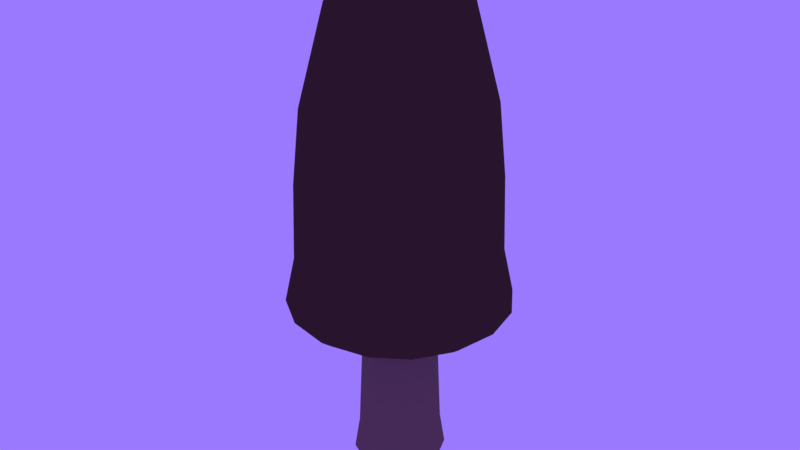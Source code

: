 # Source: SK_Mushroom_01.blend  (saved by Blender 2.80.75; exported with 4.5.12 LTS)
import bpy
from mathutils import Matrix  # noqa: F401  (used for matrix-valued properties, if any)

bpy.ops.wm.read_factory_settings(use_empty=True)
scene = bpy.context.scene
scene.name = 'Scene'

# ---- materials (node trees are filled in below, after node groups)
mat_material = bpy.data.materials.new('Material')
mat_material_001 = bpy.data.materials.new('Material.001')

# ---- node groups
ng_auto_smooth = bpy.data.node_groups.new('Auto Smooth', 'GeometryNodeTree')
_s = ng_auto_smooth.interface.new_socket(name='Geometry', in_out='OUTPUT', socket_type='NodeSocketGeometry')
_s = ng_auto_smooth.interface.new_socket(name='Geometry', in_out='INPUT', socket_type='NodeSocketGeometry')
_s = ng_auto_smooth.interface.new_socket(name='Angle', in_out='INPUT', socket_type='NodeSocketFloat')
_s.subtype = 'ANGLE'
_s.min_value = 0.0
_s.max_value = 3.142
ng_auto_smooth.is_modifier = True
_N = ng_auto_smooth.nodes; _L = ng_auto_smooth.links
n0 = _N.new('NodeGroupOutput'); n0.name = 'Group Output'; n0.location = (480, -100)
n1 = _N.new('NodeGroupInput'); n1.name = 'Group Input'; n1.location = (-420, -300)
n2 = _N.new('NodeGroupInput'); n2.name = 'Group Input.001'; n2.location = (-60, -100)
n3 = _N.new('GeometryNodeSetShadeSmooth'); n3.name = 'Set Shade Smooth'; n3.location = (120, -100)
n3.domain = 'EDGE'
n4 = _N.new('GeometryNodeSetShadeSmooth'); n4.name = 'Set Shade Smooth.001'; n4.location = (300, -100)
n5 = _N.new('GeometryNodeInputMeshEdgeAngle'); n5.name = 'Edge Angle'; n5.location = (-420, -220)
n6 = _N.new('GeometryNodeInputEdgeSmooth'); n6.name = 'Is Edge Smooth'; n6.location = (-60, -160)
n7 = _N.new('GeometryNodeInputShadeSmooth'); n7.name = 'Is Face Smooth'; n7.location = (-240, -340)
n8 = _N.new('FunctionNodeBooleanMath'); n8.name = 'Boolean Math'; n8.location = (-60, -220)
n9 = _N.new('FunctionNodeCompare'); n9.name = 'Compare'; n9.location = (-240, -180)
n9.operation = 'LESS_EQUAL'
_L.new(n5.outputs[0], n9.inputs[0])
_L.new(n4.outputs[0], n0.inputs[0])
_L.new(n1.outputs[1], n9.inputs[1])
_L.new(n9.outputs[0], n8.inputs[0])
_L.new(n7.outputs[0], n8.inputs[1])
_L.new(n2.outputs[0], n3.inputs[0])
_L.new(n6.outputs[0], n3.inputs[1])
_L.new(n3.outputs[0], n4.inputs[0])
_L.new(n8.outputs[0], n3.inputs[2])
n0.is_active_output = True

# ---- material node trees
mat_material.use_nodes = True; mat_material.node_tree.nodes.clear()
_N = mat_material.node_tree.nodes; _L = mat_material.node_tree.links
n0 = _N.new('ShaderNodeOutputMaterial'); n0.name = 'Material Output'; n0.location = (300, 300)
n1 = _N.new('ShaderNodeBsdfPrincipled'); n1.name = 'Principled BSDF'; n1.location = (10, 300)
n1.distribution = 'GGX'
n1.subsurface_method = 'BURLEY'
n1.inputs[0].default_value = (0.06681, 0.03733, 0.02666, 1.0)
n1.inputs[3].default_value = 1.45
n1.inputs[13].default_value = 0.0
n1.inputs[27].default_value = (0.0, 0.0, 0.0, 1.0)
n1.inputs[28].default_value = 1.0
_L.new(n1.outputs[0], n0.inputs[0])
n0.is_active_output = True
mat_material_001.use_nodes = True; mat_material_001.node_tree.nodes.clear()
_N = mat_material_001.node_tree.nodes; _L = mat_material_001.node_tree.links
n0 = _N.new('ShaderNodeOutputMaterial'); n0.name = 'Material Output'; n0.location = (300, 300)
n1 = _N.new('ShaderNodeBsdfPrincipled'); n1.name = 'Principled BSDF'; n1.location = (10, 300)
n1.distribution = 'GGX'
n1.subsurface_method = 'BURLEY'
n1.inputs[0].default_value = (0.1878, 0.125, 0.1017, 1.0)
n1.inputs[3].default_value = 1.45
n1.inputs[13].default_value = 0.0
n1.inputs[27].default_value = (0.0, 0.0, 0.0, 1.0)
n1.inputs[28].default_value = 1.0
_L.new(n1.outputs[0], n0.inputs[0])
n0.is_active_output = True

# ---- world
world_world = bpy.data.worlds.new('World'); scene.world = world_world
world_world.color = (0.3295, 0.1926, 1.0)
world_world.use_sun_shadow = False
world_world.sun_shadow_jitter_overblur = 0.0

# ---- meshes
me_plane_001 = bpy.data.meshes.new('Plane.001')
me_plane_001.from_pydata([(0.5257, 1.115e-10, 2.322), (0.5834, 1.172e-07, 1.451), (0.5185, 0.01879, 1.201), (0.641, 1.527e-07, 1.186), (0.3807, -7.453e-08, 2.878), (0.135, -1.201e-07, 3.217), (0.0, -1.251e-07, 3.254), (0.0, -5.98e-08, 2.436), (0.5685, 5.773e-08, 1.894), (0.5797, 0.009393, 1.138), (0.4857, 0.2012, 2.322), (0.539, 0.2232, 1.451), (0.4718, 0.2158, 1.201), (0.5922, 0.2453, 1.186), (0.3517, 0.1457, 2.878), (0.1247, 0.05167, 3.217), (4.787e-08, -1.156e-07, 3.254), (2.289e-08, -5.525e-08, 2.436), (0.5252, 0.2175, 1.894), (0.532, 0.2305, 1.138), (0.3717, 0.3717, 2.322), (0.4125, 0.4125, 1.451), (0.3533, 0.3799, 1.201), (0.4532, 0.4532, 1.186), (0.2692, 0.2692, 2.878), (0.09547, 0.09547, 3.217), (8.846e-08, -8.846e-08, 3.254), (4.229e-08, -4.229e-08, 2.436), (0.402, 0.402, 1.894), (0.4033, 0.4166, 1.138), (0.2012, 0.4857, 2.322), (0.2232, 0.539, 1.451), (0.1811, 0.4862, 1.201), (0.2453, 0.5922, 1.186), (0.1457, 0.3517, 2.878), (0.05167, 0.1247, 3.217), (1.156e-07, -4.787e-08, 3.254), (5.525e-08, -2.289e-08, 2.436), (0.2175, 0.5252, 1.894), (0.2132, 0.5392, 1.138), (-2.309e-08, 0.5257, 2.322), (-1.427e-07, 0.5834, 1.451), (-0.01879, 0.5185, 1.201), (-1.808e-07, 0.641, 1.186), (5.789e-08, 0.3807, 2.878), (1.142e-07, 0.135, 3.217), (1.251e-07, 5.468e-15, 3.254), (5.98e-08, 2.614e-15, 2.436), (-8.258e-08, 0.5685, 1.894), (-0.009393, 0.5797, 1.138), (-0.2012, 0.4857, 2.322), (-0.2232, 0.539, 1.451), (-0.2158, 0.4718, 1.201), (-0.2453, 0.5922, 1.186), (-0.1457, 0.3517, 2.878), (-0.05167, 0.1247, 3.217), (1.156e-07, 4.787e-08, 3.254), (5.525e-08, 2.289e-08, 2.436), (-0.2175, 0.5252, 1.894), (-0.2305, 0.532, 1.138), (-0.3717, 0.3717, 2.322), (-0.4125, 0.4125, 1.451), (-0.3799, 0.3533, 1.201), (-0.4532, 0.4532, 1.186), (-0.2692, 0.2692, 2.878), (-0.09547, 0.09547, 3.217), (8.846e-08, 8.846e-08, 3.254), (4.229e-08, 4.229e-08, 2.436), (-0.402, 0.402, 1.894), (-0.4166, 0.4033, 1.138), (-0.4857, 0.2012, 2.322), (-0.539, 0.2232, 1.451), (-0.4862, 0.1811, 1.201), (-0.5922, 0.2453, 1.186), (-0.3517, 0.1457, 2.878), (-0.1247, 0.05167, 3.217), (4.787e-08, 1.156e-07, 3.254), (2.289e-08, 5.525e-08, 2.436), (-0.5252, 0.2175, 1.894), (-0.5392, 0.2132, 1.138), (-0.5257, -4.607e-08, 2.322), (-0.5834, -1.682e-07, 1.451), (-0.5185, -0.01879, 1.201), (-0.641, -2.088e-07, 1.186), (-0.3807, 4.125e-08, 2.878), (-0.135, 1.083e-07, 3.217), (-1.094e-14, 1.251e-07, 3.254), (-5.228e-15, 5.98e-08, 2.436), (-0.5685, -1.074e-07, 1.894), (-0.5797, -0.009393, 1.138), (-0.4857, -0.2012, 2.322), (-0.539, -0.2232, 1.451), (-0.4718, -0.2158, 1.201), (-0.5922, -0.2453, 1.186), (-0.3517, -0.1457, 2.878), (-0.1247, -0.05167, 3.217), (-4.787e-08, 1.156e-07, 3.254), (-2.289e-08, 5.525e-08, 2.436), (-0.5252, -0.2175, 1.894), (-0.532, -0.2305, 1.138), (-0.3717, -0.3717, 2.322), (-0.4125, -0.4125, 1.451), (-0.3533, -0.3799, 1.201), (-0.4532, -0.4532, 1.186), (-0.2692, -0.2692, 2.878), (-0.09547, -0.09547, 3.217), (-8.846e-08, 8.846e-08, 3.254), (-4.229e-08, 4.229e-08, 2.436), (-0.402, -0.402, 1.894), (-0.4033, -0.4166, 1.138), (-0.2012, -0.4857, 2.322), (-0.2232, -0.539, 1.451), (-0.1811, -0.4862, 1.201), (-0.2453, -0.5922, 1.186), (-0.1457, -0.3517, 2.878), (-0.05167, -0.1247, 3.217), (-1.156e-07, 4.787e-08, 3.254), (-5.525e-08, 2.289e-08, 2.436), (-0.2175, -0.5252, 1.894), (-0.2132, -0.5392, 1.138), (6.381e-09, -0.5257, 2.322), (1.242e-07, -0.5834, 1.451), (0.01879, -0.5185, 1.201), (1.604e-07, -0.641, 1.186), (-6.999e-08, -0.3807, 2.878), (-1.185e-07, -0.135, 3.217), (-1.251e-07, -1.492e-15, 3.254), (-5.98e-08, -7.131e-16, 2.436), (6.451e-08, -0.5685, 1.894), (0.009393, -0.5797, 1.138), (0.2012, -0.4857, 2.322), (0.2232, -0.539, 1.451), (0.2158, -0.4718, 1.201), (0.2453, -0.5922, 1.186), (0.1457, -0.3517, 2.878), (0.05167, -0.1247, 3.217), (-1.156e-07, -4.787e-08, 3.254), (-5.525e-08, -2.289e-08, 2.436), (0.2175, -0.5252, 1.894), (0.2305, -0.532, 1.138), (0.3717, -0.3717, 2.322), (0.4125, -0.4125, 1.451), (0.3799, -0.3533, 1.201), (0.4532, -0.4532, 1.186), (0.2692, -0.2692, 2.878), (0.09547, -0.09547, 3.217), (-8.846e-08, -8.846e-08, 3.254), (-4.229e-08, -4.229e-08, 2.436), (0.402, -0.402, 1.894), (0.4166, -0.4033, 1.138), (0.4857, -0.2012, 2.322), (0.539, -0.2232, 1.451), (0.4862, -0.1811, 1.201), (0.5922, -0.2453, 1.186), (0.3517, -0.1457, 2.878), (0.1247, -0.05167, 3.217), (-4.787e-08, -1.156e-07, 3.254), (-2.289e-08, -5.525e-08, 2.436), (0.5252, -0.2175, 1.894), (0.5392, -0.2132, 1.138), (0.2205, -1.772e-07, 0.051), (0.2699, -1.358e-07, 0.1516), (0.2399, -1.216e-07, 0.3459), (0.1259, -1.754e-07, 3.037), (0.0, 0.0, 0.0), (0.1559, 0.1559, 0.051), (0.1909, 0.1909, 0.1516), (0.1696, 0.1696, 0.3459), (0.08899, 0.08899, 3.037), (0.0, 0.0, 0.0), (1.676e-07, 0.2205, 0.051), (1.24e-07, 0.2699, 0.1516), (1.112e-07, 0.2399, 0.3459), (1.705e-07, 0.1259, 3.037), (0.0, 0.0, 0.0), (-0.1559, 0.1559, 0.051), (-0.1909, 0.1909, 0.1516), (-0.1696, 0.1696, 0.3459), (-0.08899, 0.08899, 3.037), (0.0, 0.0, 0.0), (-0.2205, 1.579e-07, 0.051), (-0.2699, 1.122e-07, 0.1516), (-0.2399, 1.007e-07, 0.3459), (-0.1259, 1.64e-07, 3.037), (0.0, 0.0, 0.0), (-0.1559, -0.1559, 0.051), (-0.1909, -0.1909, 0.1516), (-0.1696, -0.1696, 0.3459), (-0.08899, -0.08899, 3.037), (0.0, 0.0, 0.0), (-1.746e-07, -0.2205, 0.051), (-1.326e-07, -0.2699, 0.1516), (-1.188e-07, -0.2399, 0.3459), (-1.729e-07, -0.1259, 3.037), (0.0, 0.0, 0.0), (0.1559, -0.1559, 0.051), (0.1909, -0.1909, 0.1516), (0.1696, -0.1696, 0.3459), (0.08899, -0.08899, 3.037), (0.0, 0.0, 0.0)], [], [(4, 0, 10, 14), (14, 10, 20, 24), (24, 20, 30, 34), (34, 30, 40, 44), (44, 40, 50, 54), (54, 50, 60, 64), (64, 60, 70, 74), (74, 70, 80, 84), (84, 80, 90, 94), (94, 90, 100, 104), (104, 100, 110, 114), (114, 110, 120, 124), (124, 120, 130, 134), (134, 130, 140, 144), (144, 140, 150, 154), (154, 150, 0, 4), (8, 1, 11, 18), (18, 11, 21, 28), (28, 21, 31, 38), (38, 31, 41, 48), (48, 41, 51, 58), (58, 51, 61, 68), (68, 61, 71, 78), (78, 71, 81, 88), (88, 81, 91, 98), (98, 91, 101, 108), (108, 101, 111, 118), (118, 111, 121, 128), (128, 121, 131, 138), (138, 131, 141, 148), (148, 141, 151, 158), (158, 151, 1, 8), (1, 3, 13, 11), (11, 13, 23, 21), (21, 23, 33, 31), (31, 33, 43, 41), (41, 43, 53, 51), (51, 53, 63, 61), (61, 63, 73, 71), (71, 73, 83, 81), (81, 83, 93, 91), (91, 93, 103, 101), (101, 103, 113, 111), (111, 113, 123, 121), (121, 123, 133, 131), (131, 133, 143, 141), (141, 143, 153, 151), (151, 153, 3, 1), (9, 2, 12, 19), (19, 12, 22, 29), (29, 22, 32, 39), (39, 32, 42, 49), (49, 42, 52, 59), (59, 52, 62, 69), (69, 62, 72, 79), (79, 72, 82, 89), (89, 82, 92, 99), (99, 92, 102, 109), (109, 102, 112, 119), (119, 112, 122, 129), (129, 122, 132, 139), (139, 132, 142, 149), (149, 142, 152, 159), (159, 152, 2, 9), (5, 4, 14, 15), (15, 14, 24, 25), (25, 24, 34, 35), (35, 34, 44, 45), (45, 44, 54, 55), (55, 54, 64, 65), (65, 64, 74, 75), (75, 74, 84, 85), (85, 84, 94, 95), (95, 94, 104, 105), (105, 104, 114, 115), (115, 114, 124, 125), (125, 124, 134, 135), (135, 134, 144, 145), (145, 144, 154, 155), (155, 154, 4, 5), (6, 5, 15, 16), (16, 15, 25, 26), (26, 25, 35, 36), (36, 35, 45, 46), (46, 45, 55, 56), (56, 55, 65, 66), (66, 65, 75, 76), (76, 75, 85, 86), (86, 85, 95, 96), (96, 95, 105, 106), (106, 105, 115, 116), (116, 115, 125, 126), (126, 125, 135, 136), (136, 135, 145, 146), (146, 145, 155, 156), (156, 155, 5, 6), (2, 7, 17, 12), (12, 17, 27, 22), (22, 27, 37, 32), (32, 37, 47, 42), (42, 47, 57, 52), (52, 57, 67, 62), (62, 67, 77, 72), (72, 77, 87, 82), (82, 87, 97, 92), (92, 97, 107, 102), (102, 107, 117, 112), (112, 117, 127, 122), (122, 127, 137, 132), (132, 137, 147, 142), (142, 147, 157, 152), (152, 157, 7, 2), (0, 8, 18, 10), (10, 18, 28, 20), (20, 28, 38, 30), (30, 38, 48, 40), (40, 48, 58, 50), (50, 58, 68, 60), (60, 68, 78, 70), (70, 78, 88, 80), (80, 88, 98, 90), (90, 98, 108, 100), (100, 108, 118, 110), (110, 118, 128, 120), (120, 128, 138, 130), (130, 138, 148, 140), (140, 148, 158, 150), (150, 158, 8, 0), (3, 9, 19, 13), (13, 19, 29, 23), (23, 29, 39, 33), (33, 39, 49, 43), (43, 49, 59, 53), (53, 59, 69, 63), (63, 69, 79, 73), (73, 79, 89, 83), (83, 89, 99, 93), (93, 99, 109, 103), (103, 109, 119, 113), (113, 119, 129, 123), (123, 129, 139, 133), (133, 139, 149, 143), (143, 149, 159, 153), (153, 159, 9, 3), (160, 161, 166, 165), (165, 166, 171, 170), (170, 171, 176, 175), (175, 176, 181, 180), (180, 181, 186, 185), (185, 186, 191, 190), (190, 191, 196, 195), (195, 196, 161, 160), (161, 162, 167, 166), (166, 167, 172, 171), (171, 172, 177, 176), (176, 177, 182, 181), (181, 182, 187, 186), (186, 187, 192, 191), (191, 192, 197, 196), (196, 197, 162, 161), (162, 163, 168, 167), (167, 168, 173, 172), (172, 173, 178, 177), (177, 178, 183, 182), (182, 183, 188, 187), (187, 188, 193, 192), (192, 193, 198, 197), (197, 198, 163, 162), (164, 160, 165, 169), (169, 165, 170, 174), (174, 170, 175, 179), (179, 175, 180, 184), (184, 180, 185, 189), (189, 185, 190, 194), (194, 190, 195, 199), (199, 195, 160, 164)])
me_plane_001.polygons.foreach_set('use_smooth', [True] * 176)
me_plane_001.polygons.foreach_set('material_index', [0, 0, 0, 0, 0, 0, 0, 0, 0, 0, 0, 0, 0, 0, 0, 0, 0, 0, 0, 0, 0, 0, 0, 0, 0, 0, 0, 0, 0, 0, 0, 0, 0, 0, 0, 0, 0, 0, 0, 0, 0, 0, 0, 0, 0, 0, 0, 0, 0, 0, 0, 0, 0, 0, 0, 0, 0, 0, 0, 0, 0, 0, 0, 0, 0, 0, 0, 0, 0, 0, 0, 0, 0, 0, 0, 0, 0, 0, 0, 0, 0, 0, 0, 0, 0, 0, 0, 0, 0, 0, 0, 0, 0, 0, 0, 0, 0, 0, 0, 0, 0, 0, 0, 0, 0, 0, 0, 0, 0, 0, 0, 0, 0, 0, 0, 0, 0, 0, 0, 0, 0, 0, 0, 0, 0, 0, 0, 0, 0, 0, 0, 0, 0, 0, 0, 0, 0, 0, 0, 0, 0, 0, 0, 0, 1, 1, 1, 1, 1, 1, 1, 1, 1, 1, 1, 1, 1, 1, 1, 1, 1, 1, 1, 1, 1, 1, 1, 1, 1, 1, 1, 1, 1, 1, 1, 1])
_uv = me_plane_001.uv_layers.new(name='UVMap')
_uv.uv.foreach_set('vector', [0.0, 0.4863, 0.0, -0.06921, 0.0625, -0.06921, 0.0625, 0.4863, 0.0625, 0.4863, 0.0625, -0.06921, 0.125, -0.06921, 0.125, 0.4863, 0.125, 0.4863, 0.125, -0.06921, 0.1875, -0.06921, 0.1875, 0.4863, 0.1875, 0.4863, 0.1875, -0.06921, 0.25, -0.06921, 0.25, 0.4863, 0.25, 0.4863, 0.25, -0.06921, 0.3125, -0.06921, 0.3125, 0.4863, 0.3125, 0.4863, 0.3125, -0.06921, 0.375, -0.06921, 0.375, 0.4863, 0.375, 0.4863, 0.375, -0.06921, 0.4375, -0.06921, 0.4375, 0.4863, 0.4375, 0.4863, 0.4375, -0.06921, 0.5, -0.06921, 0.5, 0.4863, 0.5, 0.4863, 0.5, -0.06921, 0.5625, -0.06921, 0.5625, 0.4863, 0.5625, 0.4863, 0.5625, -0.06921, 0.625, -0.06921, 0.625, 0.4863, 0.625, 0.4863, 0.625, -0.06921, 0.6875, -0.06921, 0.6875, 0.4863, 0.6875, 0.4863, 0.6875, -0.06921, 0.75, -0.06921, 0.75, 0.4863, 0.75, 0.4863, 0.75, -0.06921, 0.8125, -0.06921, 0.8125, 0.4863, 0.8125, 0.4863, 0.8125, -0.06921, 0.875, -0.06921, 0.875, 0.4863, 0.875, 0.4863, 0.875, -0.06921, 0.9375, -0.06921, 0.9375, 0.4863, 0.9375, 0.4863, 0.9375, -0.06921, 1.0, -0.06921, 1.0, 0.4863, 0.0, -0.4981, 0.0, -0.9409, 0.0625, -0.9409, 0.0625, -0.4981, 0.0625, -0.4981, 0.0625, -0.9409, 0.125, -0.9409, 0.125, -0.4981, 0.125, -0.4981, 0.125, -0.9409, 0.1875, -0.9409, 0.1875, -0.4981, 0.1875, -0.4981, 0.1875, -0.9409, 0.25, -0.9409, 0.25, -0.4981, 0.25, -0.4981, 0.25, -0.9409, 0.3125, -0.9409, 0.3125, -0.4981, 0.3125, -0.4981, 0.3125, -0.9409, 0.375, -0.9409, 0.375, -0.4981, 0.375, -0.4981, 0.375, -0.9409, 0.4375, -0.9409, 0.4375, -0.4981, 0.4375, -0.4981, 0.4375, -0.9409, 0.5, -0.9409, 0.5, -0.4981, 0.5, -0.4981, 0.5, -0.9409, 0.5625, -0.9409, 0.5625, -0.4981, 0.5625, -0.4981, 0.5625, -0.9409, 0.625, -0.9409, 0.625, -0.4981, 0.625, -0.4981, 0.625, -0.9409, 0.6875, -0.9409, 0.6875, -0.4981, 0.6875, -0.4981, 0.6875, -0.9409, 0.75, -0.9409, 0.75, -0.4981, 0.75, -0.4981, 0.75, -0.9409, 0.8125, -0.9409, 0.8125, -0.4981, 0.8125, -0.4981, 0.8125, -0.9409, 0.875, -0.9409, 0.875, -0.4981, 0.875, -0.4981, 0.875, -0.9409, 0.9375, -0.9409, 0.9375, -0.4981, 0.9375, -0.4981, 0.9375, -0.9409, 1.0, -0.9409, 1.0, -0.4981, 0.0, -0.9409, 0.0, -1.205, 0.0625, -1.205, 0.0625, -0.9409, 0.0625, -0.9409, 0.0625, -1.205, 0.125, -1.205, 0.125, -0.9409, 0.125, -0.9409, 0.125, -1.205, 0.1875, -1.205, 0.1875, -0.9409, 0.1875, -0.9409, 0.1875, -1.205, 0.25, -1.205, 0.25, -0.9409, 0.25, -0.9409, 0.25, -1.205, 0.3125, -1.205, 0.3125, -0.9409, 0.3125, -0.9409, 0.3125, -1.205, 0.375, -1.205, 0.375, -0.9409, 0.375, -0.9409, 0.375, -1.205, 0.4375, -1.205, 0.4375, -0.9409, 0.4375, -0.9409, 0.4375, -1.205, 0.5, -1.205, 0.5, -0.9409, 0.5, -0.9409, 0.5, -1.205, 0.5625, -1.205, 0.5625, -0.9409, 0.5625, -0.9409, 0.5625, -1.205, 0.625, -1.205, 0.625, -0.9409, 0.625, -0.9409, 0.625, -1.205, 0.6875, -1.205, 0.6875, -0.9409, 0.6875, -0.9409, 0.6875, -1.205, 0.75, -1.205, 0.75, -0.9409, 0.75, -0.9409, 0.75, -1.205, 0.8125, -1.205, 0.8125, -0.9409, 0.8125, -0.9409, 0.8125, -1.205, 0.875, -1.205, 0.875, -0.9409, 0.875, -0.9409, 0.875, -1.205, 0.9375, -1.205, 0.9375, -0.9409, 0.9375, -0.9409, 0.9375, -1.205, 1.0, -1.205, 1.0, -0.9409, 0.0, -1.254, 0.0, -1.191, 0.0625, -1.191, 0.0625, -1.254, 0.0625, -1.254, 0.0625, -1.191, 0.125, -1.191, 0.125, -1.254, 0.125, -1.254, 0.125, -1.191, 0.1875, -1.191, 0.1875, -1.254, 0.1875, -1.254, 0.1875, -1.191, 0.25, -1.191, 0.25, -1.254, 0.25, -1.254, 0.25, -1.191, 0.3125, -1.191, 0.3125, -1.254, 0.3125, -1.254, 0.3125, -1.191, 0.375, -1.191, 0.375, -1.254, 0.375, -1.254, 0.375, -1.191, 0.4375, -1.191, 0.4375, -1.254, 0.4375, -1.254, 0.4375, -1.191, 0.5, -1.191, 0.5, -1.254, 0.5, -1.254, 0.5, -1.191, 0.5625, -1.191, 0.5625, -1.254, 0.5625, -1.254, 0.5625, -1.191, 0.625, -1.191, 0.625, -1.254, 0.625, -1.254, 0.625, -1.191, 0.6875, -1.191, 0.6875, -1.254, 0.6875, -1.254, 0.6875, -1.191, 0.75, -1.191, 0.75, -1.254, 0.75, -1.254, 0.75, -1.191, 0.8125, -1.191, 0.8125, -1.254, 0.8125, -1.254, 0.8125, -1.191, 0.875, -1.191, 0.875, -1.254, 0.875, -1.254, 0.875, -1.191, 0.9375, -1.191, 0.9375, -1.254, 0.9375, -1.254, 0.9375, -1.191, 1.0, -1.191, 1.0, -1.254, 0.0, 0.8255, 0.0, 0.4863, 0.0625, 0.4863, 0.0625, 0.8255, 0.0625, 0.8255, 0.0625, 0.4863, 0.125, 0.4863, 0.125, 0.8255, 0.125, 0.8255, 0.125, 0.4863, 0.1875, 0.4863, 0.1875, 0.8255, 0.1875, 0.8255, 0.1875, 0.4863, 0.25, 0.4863, 0.25, 0.8255, 0.25, 0.8255, 0.25, 0.4863, 0.3125, 0.4863, 0.3125, 0.8255, 0.3125, 0.8255, 0.3125, 0.4863, 0.375, 0.4863, 0.375, 0.8255, 0.375, 0.8255, 0.375, 0.4863, 0.4375, 0.4863, 0.4375, 0.8255, 0.4375, 0.8255, 0.4375, 0.4863, 0.5, 0.4863, 0.5, 0.8255, 0.5, 0.8255, 0.5, 0.4863, 0.5625, 0.4863, 0.5625, 0.8255, 0.5625, 0.8255, 0.5625, 0.4863, 0.625, 0.4863, 0.625, 0.8255, 0.625, 0.8255, 0.625, 0.4863, 0.6875, 0.4863, 0.6875, 0.8255, 0.6875, 0.8255, 0.6875, 0.4863, 0.75, 0.4863, 0.75, 0.8255, 0.75, 0.8255, 0.75, 0.4863, 0.8125, 0.4863, 0.8125, 0.8255, 0.8125, 0.8255, 0.8125, 0.4863, 0.875, 0.4863, 0.875, 0.8255, 0.875, 0.8255, 0.875, 0.4863, 0.9375, 0.4863, 0.9375, 0.8255, 0.9375, 0.8255, 0.9375, 0.4863, 1.0, 0.4863, 1.0, 0.8255, 0.0, 0.8627, 0.0, 0.8255, 0.0625, 0.8255, 0.0625, 0.8627, 0.0625, 0.8627, 0.0625, 0.8255, 0.125, 0.8255, 0.125, 0.8627, 0.125, 0.8627, 0.125, 0.8255, 0.1875, 0.8255, 0.1875, 0.8627, 0.1875, 0.8627, 0.1875, 0.8255, 0.25, 0.8255, 0.25, 0.8627, 0.25, 0.8627, 0.25, 0.8255, 0.3125, 0.8255, 0.3125, 0.8627, 0.3125, 0.8627, 0.3125, 0.8255, 0.375, 0.8255, 0.375, 0.8627, 0.375, 0.8627, 0.375, 0.8255, 0.4375, 0.8255, 0.4375, 0.8627, 0.4375, 0.8627, 0.4375, 0.8255, 0.5, 0.8255, 0.5, 0.8627, 0.5, 0.8627, 0.5, 0.8255, 0.5625, 0.8255, 0.5625, 0.8627, 0.5625, 0.8627, 0.5625, 0.8255, 0.625, 0.8255, 0.625, 0.8627, 0.625, 0.8627, 0.625, 0.8255, 0.6875, 0.8255, 0.6875, 0.8627, 0.6875, 0.8627, 0.6875, 0.8255, 0.75, 0.8255, 0.75, 0.8627, 0.75, 0.8627, 0.75, 0.8255, 0.8125, 0.8255, 0.8125, 0.8627, 0.8125, 0.8627, 0.8125, 0.8255, 0.875, 0.8255, 0.875, 0.8627, 0.875, 0.8627, 0.875, 0.8255, 0.9375, 0.8255, 0.9375, 0.8627, 0.9375, 0.8627, 0.9375, 0.8255, 1.0, 0.8255, 1.0, 0.8627, 0.0, -1.191, 0.0, 0.044, 0.0625, 0.044, 0.0625, -1.191, 0.0625, -1.191, 0.0625, 0.044, 0.125, 0.044, 0.125, -1.191, 0.125, -1.191, 0.125, 0.044, 0.1875, 0.044, 0.1875, -1.191, 0.1875, -1.191, 0.1875, 0.044, 0.25, 0.044, 0.25, -1.191, 0.25, -1.191, 0.25, 0.044, 0.3125, 0.044, 0.3125, -1.191, 0.3125, -1.191, 0.3125, 0.044, 0.375, 0.044, 0.375, -1.191, 0.375, -1.191, 0.375, 0.044, 0.4375, 0.044, 0.4375, -1.191, 0.4375, -1.191, 0.4375, 0.044, 0.5, 0.044, 0.5, -1.191, 0.5, -1.191, 0.5, 0.044, 0.5625, 0.044, 0.5625, -1.191, 0.5625, -1.191, 0.5625, 0.044, 0.625, 0.044, 0.625, -1.191, 0.625, -1.191, 0.625, 0.044, 0.6875, 0.044, 0.6875, -1.191, 0.6875, -1.191, 0.6875, 0.044, 0.75, 0.044, 0.75, -1.191, 0.75, -1.191, 0.75, 0.044, 0.8125, 0.044, 0.8125, -1.191, 0.8125, -1.191, 0.8125, 0.044, 0.875, 0.044, 0.875, -1.191, 0.875, -1.191, 0.875, 0.044, 0.9375, 0.044, 0.9375, -1.191, 0.9375, -1.191, 0.9375, 0.044, 1.0, 0.044, 1.0, -1.191, 0.0, -0.06921, 0.0, -0.4981, 0.0625, -0.4981, 0.0625, -0.06921, 0.0625, -0.06921, 0.0625, -0.4981, 0.125, -0.4981, 0.125, -0.06921, 0.125, -0.06921, 0.125, -0.4981, 0.1875, -0.4981, 0.1875, -0.06921, 0.1875, -0.06921, 0.1875, -0.4981, 0.25, -0.4981, 0.25, -0.06921, 0.25, -0.06921, 0.25, -0.4981, 0.3125, -0.4981, 0.3125, -0.06921, 0.3125, -0.06921, 0.3125, -0.4981, 0.375, -0.4981, 0.375, -0.06921, 0.375, -0.06921, 0.375, -0.4981, 0.4375, -0.4981, 0.4375, -0.06921, 0.4375, -0.06921, 0.4375, -0.4981, 0.5, -0.4981, 0.5, -0.06921, 0.5, -0.06921, 0.5, -0.4981, 0.5625, -0.4981, 0.5625, -0.06921, 0.5625, -0.06921, 0.5625, -0.4981, 0.625, -0.4981, 0.625, -0.06921, 0.625, -0.06921, 0.625, -0.4981, 0.6875, -0.4981, 0.6875, -0.06921, 0.6875, -0.06921, 0.6875, -0.4981, 0.75, -0.4981, 0.75, -0.06921, 0.75, -0.06921, 0.75, -0.4981, 0.8125, -0.4981, 0.8125, -0.06921, 0.8125, -0.06921, 0.8125, -0.4981, 0.875, -0.4981, 0.875, -0.06921, 0.875, -0.06921, 0.875, -0.4981, 0.9375, -0.4981, 0.9375, -0.06921, 0.9375, -0.06921, 0.9375, -0.4981, 1.0, -0.4981, 1.0, -0.06921, 0.0, -1.205, 0.0, -1.254, 0.0625, -1.254, 0.0625, -1.205, 0.0625, -1.205, 0.0625, -1.254, 0.125, -1.254, 0.125, -1.205, 0.125, -1.205, 0.125, -1.254, 0.1875, -1.254, 0.1875, -1.205, 0.1875, -1.205, 0.1875, -1.254, 0.25, -1.254, 0.25, -1.205, 0.25, -1.205, 0.25, -1.254, 0.3125, -1.254, 0.3125, -1.205, 0.3125, -1.205, 0.3125, -1.254, 0.375, -1.254, 0.375, -1.205, 0.375, -1.205, 0.375, -1.254, 0.4375, -1.254, 0.4375, -1.205, 0.4375, -1.205, 0.4375, -1.254, 0.5, -1.254, 0.5, -1.205, 0.5, -1.205, 0.5, -1.254, 0.5625, -1.254, 0.5625, -1.205, 0.5625, -1.205, 0.5625, -1.254, 0.625, -1.254, 0.625, -1.205, 0.625, -1.205, 0.625, -1.254, 0.6875, -1.254, 0.6875, -1.205, 0.6875, -1.205, 0.6875, -1.254, 0.75, -1.254, 0.75, -1.205, 0.75, -1.205, 0.75, -1.254, 0.8125, -1.254, 0.8125, -1.205, 0.8125, -1.205, 0.8125, -1.254, 0.875, -1.254, 0.875, -1.205, 0.875, -1.205, 0.875, -1.254, 0.9375, -1.254, 0.9375, -1.205, 0.9375, -1.205, 0.9375, -1.254, 1.0, -1.254, 1.0, -1.205, 0.0, 0.051, 0.0, 0.1516, 0.125, 0.1516, 0.125, 0.051, 0.125, 0.051, 0.125, 0.1516, 0.25, 0.1516, 0.25, 0.051, 0.25, 0.051, 0.25, 0.1516, 0.375, 0.1516, 0.375, 0.051, 0.375, 0.051, 0.375, 0.1516, 0.5, 0.1516, 0.5, 0.051, 0.5, 0.051, 0.5, 0.1516, 0.625, 0.1516, 0.625, 0.051, 0.625, 0.051, 0.625, 0.1516, 0.75, 0.1516, 0.75, 0.051, 0.75, 0.051, 0.75, 0.1516, 0.875, 0.1516, 0.875, 0.051, 0.875, 0.051, 0.875, 0.1516, 1.0, 0.1516, 1.0, 0.051, 0.0, 0.1516, 0.0, 0.3459, 0.125, 0.3459, 0.125, 0.1516, 0.125, 0.1516, 0.125, 0.3459, 0.25, 0.3459, 0.25, 0.1516, 0.25, 0.1516, 0.25, 0.3459, 0.375, 0.3459, 0.375, 0.1516, 0.375, 0.1516, 0.375, 0.3459, 0.5, 0.3459, 0.5, 0.1516, 0.5, 0.1516, 0.5, 0.3459, 0.625, 0.3459, 0.625, 0.1516, 0.625, 0.1516, 0.625, 0.3459, 0.75, 0.3459, 0.75, 0.1516, 0.75, 0.1516, 0.75, 0.3459, 0.875, 0.3459, 0.875, 0.1516, 0.875, 0.1516, 0.875, 0.3459, 1.0, 0.3459, 1.0, 0.1516, 0.0, 0.3459, 0.0, 1.535, 0.125, 1.535, 0.125, 0.3459, 0.125, 0.3459, 0.125, 1.535, 0.25, 1.535, 0.25, 0.3459, 0.25, 0.3459, 0.25, 1.535, 0.375, 1.535, 0.375, 0.3459, 0.375, 0.3459, 0.375, 1.535, 0.5, 1.535, 0.5, 0.3459, 0.5, 0.3459, 0.5, 1.535, 0.625, 1.535, 0.625, 0.3459, 0.625, 0.3459, 0.625, 1.535, 0.75, 1.535, 0.75, 0.3459, 0.75, 0.3459, 0.75, 1.535, 0.875, 1.535, 0.875, 0.3459, 0.875, 0.3459, 0.875, 1.535, 1.0, 1.535, 1.0, 0.3459, 0.0, 0.0, 0.0, 0.051, 0.125, 0.051, 0.125, 0.0, 0.125, 0.0, 0.125, 0.051, 0.25, 0.051, 0.25, 0.0, 0.25, 0.0, 0.25, 0.051, 0.375, 0.051, 0.375, 0.0, 0.375, 0.0, 0.375, 0.051, 0.5, 0.051, 0.5, 0.0, 0.5, 0.0, 0.5, 0.051, 0.625, 0.051, 0.625, 0.0, 0.625, 0.0, 0.625, 0.051, 0.75, 0.051, 0.75, 0.0, 0.75, 0.0, 0.75, 0.051, 0.875, 0.051, 0.875, 0.0, 0.875, 0.0, 0.875, 0.051, 1.0, 0.051, 1.0, 0.0])
me_plane_001.materials.append(mat_material)
me_plane_001.materials.append(mat_material_001)
me_plane_001.use_remesh_preserve_volume = False
me_plane_001.use_remesh_preserve_attributes = False
me_plane_001.use_mirror_vertex_groups = False
me_plane_001.update()

# ---- objects
ob_cap = bpy.data.objects.new('Cap', me_plane_001)

# ---- transforms, parenting, visibility, modifiers, constraints
ob_cap.location = (0.0, 0.0, 0.0)
ob_cap.lineart.crease_threshold = 0.0
_m = ob_cap.modifiers.new('Auto Smooth', 'NODES')
_m.node_group = ng_auto_smooth

# ---- collection membership
scene.collection.objects.link(ob_cap)

# ---- scene / render settings (as saved in the file)
scene.frame_start = 1; scene.frame_end = 250; scene.frame_set(1)
scene.render.engine = 'CYCLES'
scene.render.resolution_percentage = 50
scene.render.dither_intensity = 0.0
scene.cycles.use_denoising = False
scene.cycles.samples = 128
scene.cycles.sampling_pattern = 'TABULATED_SOBOL'
scene.cycles.use_adaptive_sampling = False
scene.cycles.use_light_tree = False
scene.view_settings.view_transform = 'Standard'
bpy.context.view_layer.update()

# ---- added for rendering (the .blend has no active camera): camera
cam_auto = bpy.data.cameras.new('AutoCamera')
cam_auto.lens = 50.0
cam_auto.sensor_width = 36.0
cam_auto.clip_end = 1000.0
ob_auto_camera = bpy.data.objects.new('AutoCamera', cam_auto)
scene.collection.objects.link(ob_auto_camera)
ob_auto_camera.location = (3.44669, -4.13603, 4.38453)
ob_auto_camera.rotation_euler = (1.09748, -7.21219e-08, 0.694738)
scene.camera = ob_auto_camera
bpy.context.view_layer.update()
